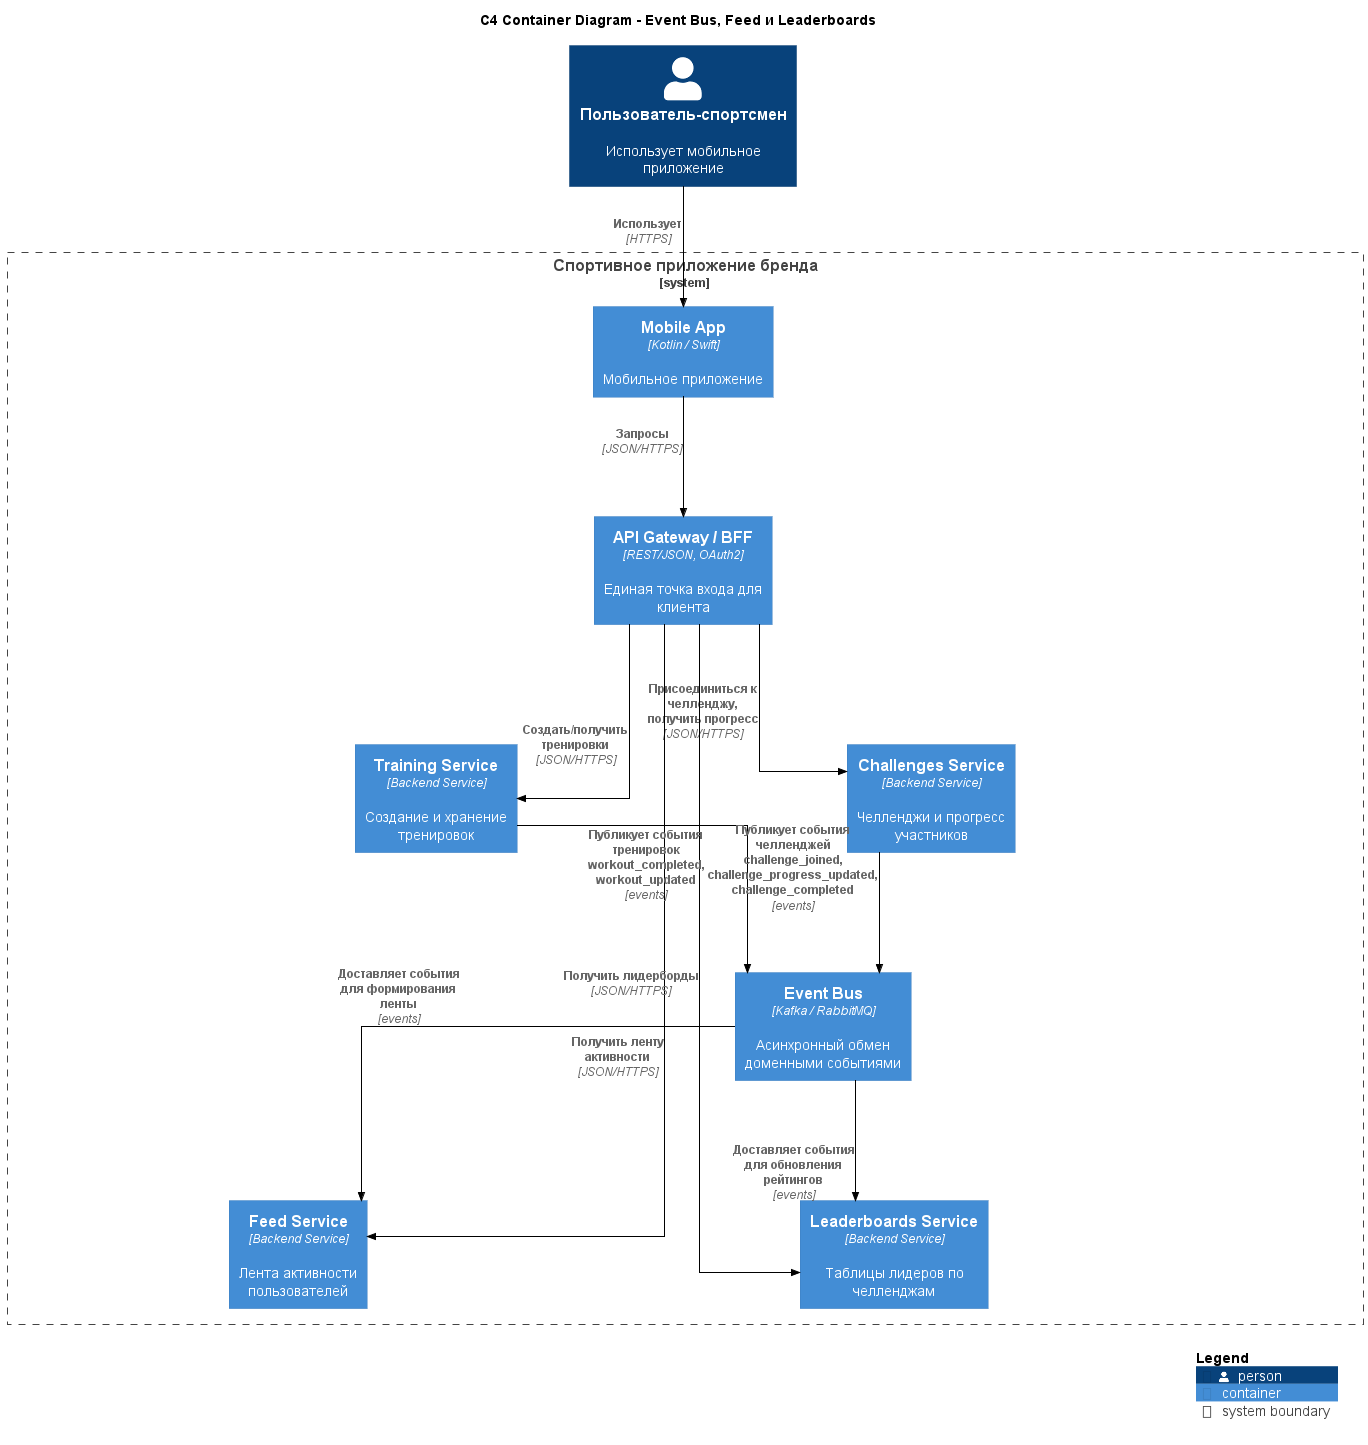

The diagram above was rendered by PlantUML. Its source (embedded in the PNG):
@startuml
!include docs/assets/schemas/C4_Container.puml

' Более прямые и разнесённые связи
skinparam nodesep 330
skinparam ranksep 120

' Ортогональная раскладка и более прямые линии
skinparam linetype ortho
skinparam ArrowColor Black
skinparam ArrowThickness 1
skinparam ArrowHeadSize 6

Title C4 Container Diagram - Event Bus, Feed и Leaderboards

LAYOUT_TOP_DOWN()

Person(user, "Пользователь-спортсмен", "Использует мобильное приложение")

System_Boundary(app_system, "Спортивное приложение бренда") {

    Container(mobile_app, "Mobile App", "Kotlin / Swift", "Мобильное приложение")

    Container(api_gateway, "API Gateway / BFF", "REST/JSON, OAuth2", "Единая точка входа для клиента")

    Container(training, "Training Service", "Backend Service", "Создание и хранение тренировок")
    Container(challenges, "Challenges Service", "Backend Service", "Челленджи и прогресс участников")
    Container(feed, "Feed Service", "Backend Service", "Лента активности пользователей")
    Container(leaderboards, "Leaderboards Service", "Backend Service", "Таблицы лидеров по челленджам")

    Container(event_bus, "Event Bus", "Kafka / RabbitMQ", "Асинхронный обмен доменными событиями")
}

' Пользователь и приложение
Rel(user, mobile_app, "Использует", "HTTPS")
Rel(mobile_app, api_gateway, "Запросы", "JSON/HTTPS")

' API Gateway ↔ домены (синхронно)
Rel(api_gateway, training, "Создать/получить тренировки", "JSON/HTTPS")
Rel(api_gateway, challenges, "Присоединиться к челленджу,\nполучить прогресс", "JSON/HTTPS")
Rel(api_gateway, feed, "Получить ленту активности", "JSON/HTTPS")
Rel(api_gateway, leaderboards, "Получить лидерборды", "JSON/HTTPS")

' --- Публикация событий в шину ---

Rel(training, event_bus, "Публикует события тренировок\nworkout_completed, workout_updated", "events")
Rel(challenges, event_bus, "Публикует события челленджей\nchallenge_joined, challenge_progress_updated,\nchallenge_completed", "events")

' --- Подписка и формирование проекций ---

Rel(event_bus, feed, "Доставляет события\nдля формирования ленты", "events")
Rel(event_bus, leaderboards, "Доставляет события\nдля обновления рейтингов", "events")

SHOW_LEGEND()
@enduml